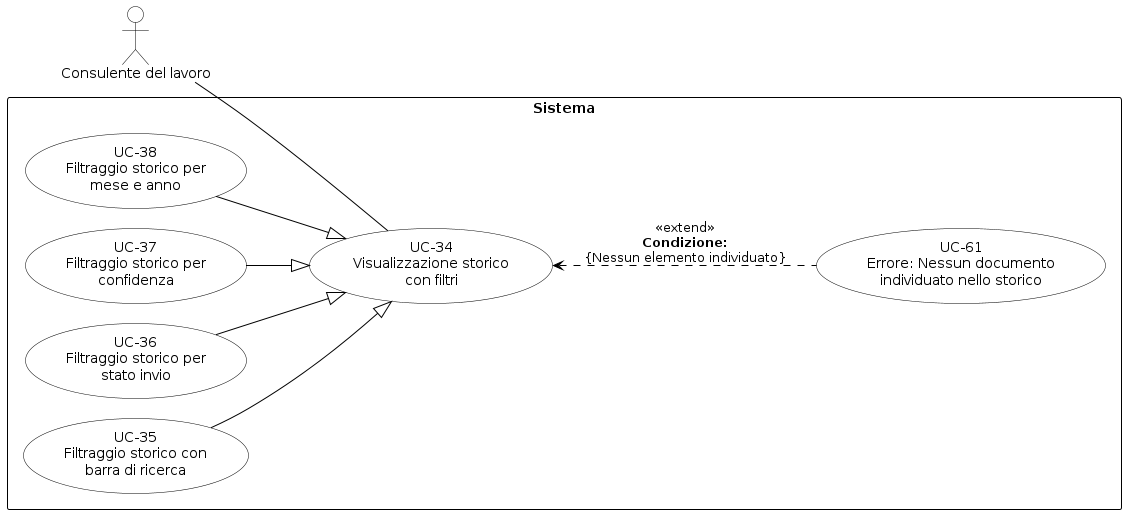

The diagram above was rendered by PlantUML. Its source (embedded in the PNG):
@startuml
skinparam shadowing false
skinparam defaultFontName Arial
left to right direction
skinparam nodesep 20
skinparam ranksep 60
 
skinparam usecase {
    BackgroundColor white
    BorderColor black
    ArrowColor black
}
skinparam actor {
    BackgroundColor white
    BorderColor black
}
skinparam rectangle {
    BorderColor black
    FontStyle bold
}
 
actor "Consulente del lavoro" as CL
 
rectangle "Sistema" {
    usecase "UC-34\nVisualizzazione storico\ncon filtri" as UC34
    
    ' Figli della Generalizzazione
    usecase "UC-35\nFiltraggio storico con\nbarra di ricerca" as UC35
    usecase "UC-36\nFiltraggio storico per\nstato invio" as UC36
    usecase "UC-37\nFiltraggio storico per\nconfidenza" as UC37
    usecase "UC-38\nFiltraggio storico per\nmese e anno" as UC38
    
    ' Estensione Errore
    usecase "UC-61\nErrore: Nessun documento\nindividuato nello storico" as UC61
    
    ' Relazioni di Generalizzazione
    UC35 --|> UC34
    UC36 --|> UC34
    UC37 --|> UC34
    UC38 --|> UC34
    
    ' Estensione sviluppata verso l'alto senza sovrapposizioni
    UC61 .up.> UC34 : <<extend>>\n**Condizione:**\n{Nessun elemento individuato}
}
 
CL -- UC34
@enduml